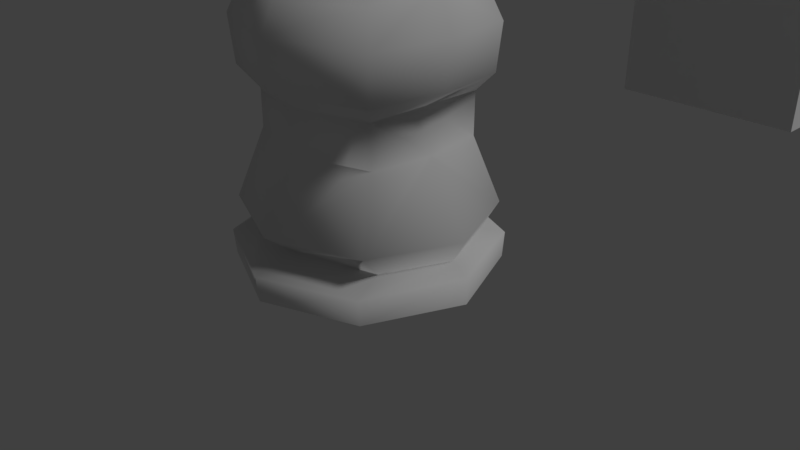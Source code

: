 # Source: Knight_LP.blend  (saved by Blender 2.79.0; exported with 4.5.12 LTS)
import bpy
from mathutils import Matrix  # noqa: F401  (used for matrix-valued properties, if any)

bpy.ops.wm.read_factory_settings(use_empty=True)
scene = bpy.context.scene
scene.name = 'Scene'

# ---- collections
col_collection_1 = bpy.data.collections.new('Collection 1'); scene.collection.children.link(col_collection_1)
col_collection_10 = bpy.data.collections.new('Collection 10'); scene.collection.children.link(col_collection_10)

# ---- world
world_world = bpy.data.worlds.new('World'); scene.world = world_world
world_world.color = (0.05088, 0.05088, 0.05088)
world_world.use_sun_shadow = False
world_world.sun_shadow_jitter_overblur = 0.0
world_world.cycles.sampling_method = 'MANUAL'

# ---- cameras
cam_camera = bpy.data.cameras.new('Camera')
cam_camera.clip_end = 100.0
cam_camera.lens = 35.0
cam_camera.sensor_width = 32.0
cam_camera.sensor_height = 18.0
cam_camera.ortho_scale = 7.314
cam_camera.dof.focus_distance = 0.0
cam_camera.dof.aperture_fstop = 128.0

# ---- lights
light_lamp = bpy.data.lights.new('Lamp', 'SUN')
light_lamp.transmission_factor = 0.0
light_lamp.cutoff_distance = 30.0
light_lamp.angle = 0.1993
light_lamp.energy = 1.0
light_lamp.shadow_buffer_clip_start = 1.001
light_lamp.shadow_soft_size = 0.1
light_lamp.shadow_cascade_max_distance = 1000.0

# ---- meshes
me_sphere_002 = bpy.data.meshes.new('Sphere.002')
me_sphere_002.from_pydata([(5.96e-08, 0.1755, 0.07271), (5.96e-08, 0.1755, -0.07271), (5.96e-08, 0.1344, -0.1344), (0.05141, 0.05141, 0.1755), (0.095, 0.095, 0.1343), (0.1241, 0.1241, 0.07271), (0.1344, 0.1344, -1.431e-06), (0.1241, 0.1241, -0.07271), (0.095, 0.095, -0.1344), (0.05141, 0.05141, -0.1755), (5.96e-08, -8.941e-08, 0.19), (0.07271, -8.941e-08, 0.1755), (0.1344, -8.941e-08, 0.1343), (0.1755, -8.941e-08, 0.07271), (0.19, -8.941e-08, -1.431e-06), (0.1755, -8.941e-08, -0.07271), (0.1344, -8.941e-08, -0.1344), (0.07271, -8.941e-08, -0.1755), (0.05141, -0.05141, 0.1755), (0.095, -0.095, 0.1343), (0.1241, -0.1241, 0.07271), (0.1344, -0.1344, -1.431e-06), (0.1241, -0.1241, -0.07271), (0.095, -0.095, -0.1344), (0.05141, -0.05141, -0.1755), (5.96e-08, -0.07271, 0.1755), (5.96e-08, -0.1344, 0.1343), (5.96e-08, -0.1755, 0.07271), (5.96e-08, -0.19, -1.431e-06), (5.96e-08, -0.1755, -0.07271), (5.96e-08, -0.1344, -0.1344), (5.96e-08, -0.07271, -0.1755), (-0.05141, -0.05141, 0.1755), (-0.095, -0.095, 0.1343), (-0.1241, -0.1241, 0.07271), (-0.1344, -0.1344, -1.431e-06), (-0.1241, -0.1241, -0.07271), (-0.095, -0.095, -0.1344), (-0.05141, -0.05141, -0.1755), (-0.07271, -8.941e-08, 0.1755), (-0.1344, -8.941e-08, 0.1343), (-0.1755, -8.941e-08, 0.07271), (-0.19, -8.941e-08, -1.431e-06), (-0.1755, -8.941e-08, -0.07271), (-0.1344, -8.941e-08, -0.1344), (-0.07271, -8.941e-08, -0.1755), (-0.05141, 0.05141, 0.1755), (-0.095, 0.095, 0.1343), (-0.1241, 0.1241, 0.07271), (-0.1344, 0.1344, -1.431e-06), (-0.1241, 0.1241, -0.07271), (-0.095, 0.095, -0.1344), (-0.05141, 0.05141, -0.1755), (5.96e-08, -8.941e-08, -0.19), (5.96e-08, 0.07271, 0.1755), (5.96e-08, 0.1344, 0.1343), (5.96e-08, 0.19, -1.431e-06), (5.96e-08, 0.07271, -0.1755)], [], [(2, 1, 7, 8), (56, 0, 5, 6), (55, 54, 3, 4), (57, 2, 8, 9), (1, 56, 6, 7), (0, 55, 4, 5), (54, 10, 3), (53, 57, 9), (9, 8, 16, 17), (7, 6, 14, 15), (5, 4, 12, 13), (3, 10, 11), (53, 9, 17), (8, 7, 15, 16), (6, 5, 13, 14), (4, 3, 11, 12), (13, 12, 19, 20), (11, 10, 18), (53, 17, 24), (16, 15, 22, 23), (14, 13, 20, 21), (12, 11, 18, 19), (17, 16, 23, 24), (15, 14, 21, 22), (53, 24, 31), (23, 22, 29, 30), (21, 20, 27, 28), (19, 18, 25, 26), (24, 23, 30, 31), (22, 21, 28, 29), (20, 19, 26, 27), (18, 10, 25), (26, 25, 32, 33), (31, 30, 37, 38), (29, 28, 35, 36), (27, 26, 33, 34), (25, 10, 32), (53, 31, 38), (30, 29, 36, 37), (28, 27, 34, 35), (38, 37, 44, 45), (36, 35, 42, 43), (34, 33, 40, 41), (32, 10, 39), (53, 38, 45), (37, 36, 43, 44), (35, 34, 41, 42), (33, 32, 39, 40), (39, 10, 46), (53, 45, 52), (44, 43, 50, 51), (42, 41, 48, 49), (40, 39, 46, 47), (45, 44, 51, 52), (43, 42, 49, 50), (41, 40, 47, 48), (51, 50, 1, 2), (49, 48, 0, 56), (47, 46, 54, 55), (52, 51, 2, 57), (50, 49, 56, 1), (48, 47, 55, 0), (46, 10, 54), (53, 52, 57)])
me_sphere_002.use_remesh_preserve_volume = False
me_sphere_002.use_remesh_preserve_attributes = False
me_sphere_002.use_mirror_vertex_groups = False
me_sphere_002.update()
me_sphere_001 = bpy.data.meshes.new('Sphere.001')
me_sphere_001.from_pydata([(-0.4847, -0.1687, 6.087), (-0.5484, -0.1147, 6.128), (-0.5679, -0.1342, 6.087), (-0.5748, -0.1411, 6.038), (-0.5679, -0.1342, 5.989), (-0.6121, -0.05103, 6.038), (-0.6035, -0.1461, 6.014), (-1.202, -1.202, 1.192e-07), (-1.7, 0.0, 1.192e-07), (-1.202, 1.202, 1.192e-07), (-1.213, -1.23, 0.3363), (-1.699, -0.003483, 0.3363), (-1.213, 1.223, 0.3363), (-1.472, 5.898e-08, 0.4845), (-1.183, -1.118, 0.7878), (-1.646, 1.535e-09, 0.7878), (-1.183, 1.118, 0.7878), (-0.991, -0.8072, 1.68), (-1.095, 5.496e-08, 1.68), (-0.991, 0.8072, 1.68), (-0.991, -0.8072, 2.235), (-0.991, 0.8072, 2.235), (-1.173, -1.004, 2.458), (-1.319, -0.03299, 2.458), (-1.173, 0.9384, 2.458), (-1.399, -0.03908, 3.057), (-1.235, 0.9544, 3.057), (-1.075, -0.9063, 3.459), (-1.226, -0.06084, 3.596), (-1.066, 0.6706, 3.709), (-0.8279, 0.6876, 4.382), (-1.235, -1.033, 3.057), (-0.574, 1.44, 1.192e-07), (-0.5997, 1.465, 0.3363), (-0.5649, 1.339, 0.7878), (-0.4732, 0.9667, 1.68), (-0.4732, 0.9667, 2.235), (-0.5896, 1.151, 3.057), (-0.5135, 0.8936, 3.727), (-0.3988, 0.8844, 4.461), (-0.5601, 1.149, 2.458), (-0.3408, 0.7807, 6.298), (-0.4182, -1.12, 4.74), (0.0, 1.629, 1.192e-07), (0.0, 1.658, 0.3363), (0.0, 1.094, 1.68), (0.0, 1.094, 2.235), (-0.07502, 1.307, 3.057), (-0.1451, 1.565, 3.202), (-0.1881, 1.565, 3.035), (-0.1881, 1.565, 3.202), (-0.04336, 0.8343, 6.381), (0.0, -1.094, 4.703), (-0.2091, -1.242, 4.92), (-0.3937, -0.9931, 4.922), (-0.4191, -1.195, 4.7), (-0.4192, -1.154, 4.902), (0.0, -1.205, 4.865), (-0.436, -1.273, 4.929), (0.0, -1.306, 4.811), (-0.2718, 0.9132, 7.147), (-0.1416, 1.463, 3.45), (-0.1383, 1.368, 3.679), (-0.07418, 1.339, 4.775), (-0.03646, 1.406, 3.804), (-0.04726, 1.52, 3.593), (-0.07278, 1.321, 4.521), (-0.04637, 1.602, 3.347), (-0.1256, 1.254, 4.393), (-0.6442, -0.04304, 5.002), (-0.7182, 0.4416, 5.545), (-0.6832, 0.7431, 5.993), (-0.1123, 1.202, 6.285), (-0.03951, 1.344, 4.018), (-0.07106, 1.362, 5.047), (-0.07804, 0.7516, 6.657), (-0.1208, 1.24, 4.645), (-0.1153, 1.3, 5.187), (-0.1126, 1.308, 5.759), (-0.1113, 1.312, 6.045), (-0.118, 1.27, 4.916), (-0.1139, 1.304, 5.473), (-0.1305, 1.267, 4.142), (-0.04614, 1.358, 4.271), (-0.06547, 1.364, 5.33), (-0.06369, 1.365, 5.616), (-0.06204, 1.366, 5.902), (-0.06705, 1.328, 6.181), (-0.0714, 1.23, 6.426), (-0.06044, 0.9802, 6.644), (-0.6028, -0.0006326, 6.35), (-1.121, -0.847, 0.4845), (-1.121, 0.847, 0.4845), (-0.5355, 1.014, 0.4845), (0.0, 1.148, 0.4845), (0.0, 1.515, 0.7878), (-0.4201, -1.189, 5.066), (-0.435, -1.084, 4.657), (-0.0423, 0.9442, 6.141), (-0.2647, 1.185, 7.0), (-0.3823, -1.225, 5.079), (-0.3947, -1.322, 5.19), (-0.2472, -1.351, 5.122), (-0.2497, -1.263, 4.983), (0.0, -1.17, 4.663), (-0.4196, -1.212, 4.78), (0.0, -1.206, 4.716), (-0.4355, -1.256, 4.848), (-0.4196, -1.171, 4.983), (0.0, -1.269, 4.756), (0.0, -1.131, 4.756), (0.6035, -0.1461, 6.014), (0.0, -1.7, 1.192e-07), (0.0, -1.738, 0.3363), (0.0, -1.198, 0.4845), (0.0, -1.581, 0.7878), (0.0, -1.141, 1.68), (0.0, -1.141, 2.235), (0.0, -1.407, 2.458), (0.0, -1.444, 3.057), (0.0, -1.246, 3.409), (0.0, -0.3994, 6.367), (0.0, -1.415, 5.175), (0.0, 0.1132, 6.76), (0.0, 1.64, 3.202), (0.0, 1.355, 3.891), (0.0, -0.1518, 6.561), (0.0, -1.242, 4.92), (0.0, -1.198, 4.856), (0.0, 1.538, 3.45), (0.0, 1.443, 3.679), (0.0, 1.406, 3.804), (0.0, 1.339, 4.775), (0.0, 1.52, 3.593), (0.0, 1.364, 5.33), (0.0, 1.602, 3.347), (0.0, 1.362, 5.047), (0.0, 1.321, 4.521), (0.04391, 1.046, 5.329), (0.0, -0.2162, 4.757), (0.0, 1.344, 4.018), (0.0, 1.365, 5.616), (0.0, 0.5106, 6.883), (0.0, 1.342, 4.142), (0.0, 1.315, 4.645), (0.0, 1.345, 4.916), (0.0, 1.374, 5.187), (0.0, 0.8388, 6.704), (0.0, 1.167, 6.525), (0.0, 1.383, 5.759), (0.0, 1.387, 6.045), (0.0, 1.277, 6.285), (0.0, 1.379, 5.473), (0.0, 1.328, 4.393), (0.0, 1.358, 4.271), (0.0, 0.9802, 6.644), (0.0, 1.366, 5.902), (0.0, 1.328, 6.181), (0.0, 1.23, 6.426), (0.6028, -0.0006326, 6.35), (0.0, -1.034, 4.583), (0.0, 1.341, 2.458), (-1.202, 1.202, 0.1561), (-0.3995, -1.122, 5.19), (-0.4056, -0.9327, 4.945), (-0.4249, -0.8164, 4.758), (-0.4134, -0.9913, 4.788), (0.0, -1.168, 4.811), (-0.991, 3.576e-07, 2.235), (-0.545, 0.1857, 6.546), (-0.2091, -1.39, 5.138), (-0.4359, -1.338, 5.249), (-0.3692, 0.8764, 6.06), (-0.4429, 0.4832, 6.422), (-0.03592, -0.06358, 6.539), (-0.03611, 0.2891, 6.669), (-0.2873, 0.1765, 6.547), (-0.8313, -0.6671, 3.855), (-0.916, 0.03765, 4.134), (0.0, -0.958, 3.724), (-0.6612, 0.09178, 5.422), (-0.7178, 0.4861, 5.905), (-0.6839, 0.7256, 6.301), (-0.1665, 0.697, 6.87), (0.0, -0.05865, 5.206), (-0.6842, 0.3886, 6.292), (-0.6344, -0.02985, 5.974), (-0.607, 0.1266, 6.104), (-0.5092, -0.7105, 5.615), (-0.484, -0.5893, 4.924), (-0.5135, -0.4758, 5.007), (0.0, -0.8103, 4.69), (0.0, -0.9084, 4.607), (-0.2213, -0.9084, 4.607), (-0.1134, 1.092, 6.525), (-0.06534, 1.023, 3.746), (-0.1354, 1.281, 3.891), (-0.05075, 0.9824, 4.5), (0.0, -0.7649, 5.862), (-0.5459, -0.3966, 5.798), (0.0, -0.9346, 5.742), (-0.6001, -0.1985, 5.936), (-0.4161, 0.1811, 6.547), (-0.6874, 0.1778, 6.125), (-0.3377, -0.4844, 6.007), (-0.3966, -0.2159, 6.192), (-0.5292, -0.1559, 6.014), (-0.3517, 0.1788, 6.547), (-0.7287, 0.08927, 6.068), (-0.5544, 0.1186, 6.405), (-0.4938, -0.2812, 6.009), (-0.1831, -0.3196, 6.251), (-0.4806, 0.1834, 6.546), (-0.07182, -0.2963, 6.368), (-0.6588, 0.2708, 6.214), (-0.7014, 0.02032, 6.147), (0.0, -0.514, 6.237), (-0.2046, -0.605, 5.912), (-0.5469, -0.1168, 6.116), (-0.3234, -0.1688, 6.269), (-0.647, 0.1077, 6.2), (-0.3204, -0.339, 6.158), (-0.4085, -0.2059, 6.109), (-0.1445, -0.416, 6.167), (-0.1972, -0.2261, 6.306), (-0.6131, -0.09224, 6.219), (-0.4803, -0.1669, 6.087), (-0.4828, -0.1751, 6.05), (-0.4847, -0.1763, 6.048), (-0.4847, -0.1609, 6.098), (-0.5398, -0.1182, 6.128), (-0.5243, -0.1579, 6.017), (-0.5303, -0.1546, 6.013), (-0.4969, -0.1733, 6.038), (-0.5678, -0.1343, 5.989), (-0.5679, -0.1342, 5.989), (-0.5451, -0.1114, 6.131), (-0.5544, -0.1001, 6.128), (-0.5668, -0.0864, 6.118), (-0.5984, -0.06065, 6.087), (-0.6096, -0.05103, 6.05), (-0.589, -0.08428, 5.991), (-0.5685, -0.1328, 5.989), (-0.6095, -0.05103, 6.025), (-0.6096, -0.05057, 6.027), (-0.6114, -0.04938, 6.038)], [(9, 162), (75, 183), (187, 185), (186, 187)], [(0, 229, 230, 1, 2), (4, 3, 5, 243, 241, 242), (2, 1, 237, 238, 239), (3, 2, 239, 240, 5), (1, 236, 237), (5, 240, 245), (9, 8, 11, 12), (112, 113, 10, 7), (32, 9, 12, 33), (7, 10, 11, 8), (12, 11, 13, 92), (113, 114, 91, 10), (33, 12, 92, 93), (10, 91, 13, 11), (92, 13, 15, 16), (114, 115, 14, 91), (93, 92, 16, 34), (91, 14, 15, 13), (16, 15, 18, 19), (115, 116, 17, 14), (34, 16, 19, 35), (14, 17, 18, 15), (116, 117, 20, 17), (19, 21, 36, 35), (117, 118, 22, 20), (36, 21, 24, 40), (24, 26, 37, 40), (22, 31, 25, 23), (161, 40, 37, 47), (23, 25, 26, 24), (47, 37, 38, 195), (26, 25, 28, 29), (119, 120, 27, 31), (98, 51, 194, 72), (37, 26, 29, 38), (177, 69, 70, 178), (31, 27, 28, 25), (48, 161, 47), (46, 36, 40, 161), (118, 119, 31, 22), (45, 35, 36, 46), (95, 34, 35, 45), (94, 93, 34, 95), (44, 33, 93, 94), (43, 32, 33, 44), (53, 127, 122, 170), (163, 164, 166, 42, 54, 108, 96, 171), (47, 195, 196, 62, 61, 48), (195, 197, 76, 68, 82, 196), (48, 61, 67), (30, 71, 172, 39), (125, 196, 73, 140), (60, 169, 212, 202, 207, 176), (161, 48, 124), (51, 75, 194), (51, 41, 99), (41, 173, 169, 60, 99), (175, 174, 75), (166, 165, 97, 42), (57, 128, 127, 53), (108, 57, 53, 96), (101, 171, 96, 100), (102, 170, 171, 101), (100, 96, 53, 103), (103, 53, 170, 102), (42, 55, 105, 54), (167, 56, 54), (55, 104, 106, 105), (54, 105, 106, 110), (52, 104, 55, 42), (167, 109, 107, 56), (54, 56, 108), (107, 109, 59, 58), (108, 58, 59, 57), (56, 107, 58, 108), (76, 196, 195, 197), (165, 191, 192, 193), (196, 125, 131, 64), (129, 61, 65, 133), (76, 144, 137, 66), (62, 196, 64), (130, 62, 64, 131), (153, 68, 66, 137), (61, 62, 65), (62, 130, 133, 65), (61, 129, 135, 67), (124, 48, 67, 135), (38, 39, 197, 195), (28, 27, 177, 178), (38, 29, 30, 39), (27, 120, 179, 177), (29, 28, 178, 30), (98, 72, 79, 78, 81, 77, 80, 76, 197), (71, 30, 178, 70), (179, 139, 69, 177), (121, 126, 174), (175, 174, 126, 123), (144, 76, 63, 132), (196, 82, 73), (82, 143, 140, 73), (72, 194, 88), (146, 77, 84, 134), (194, 75, 89), (80, 145, 132, 63), (68, 76, 66), (77, 146, 136, 74), (78, 79, 86), (78, 149, 141, 85), (150, 79, 87, 157), (197, 39, 172, 98), (68, 153, 154, 83), (76, 80, 63), (143, 82, 83, 154), (82, 68, 83), (145, 80, 74, 136), (80, 77, 74), (77, 81, 84), (81, 152, 134, 84), (152, 81, 85, 141), (81, 78, 85), (79, 150, 156, 86), (149, 78, 86, 156), (72, 151, 157, 87), (79, 72, 87), (151, 72, 88, 158), (194, 148, 158, 88), (148, 194, 89, 155), (75, 147, 155, 89), (57, 59, 109, 167), (106, 104, 52, 110), (42, 97, 160, 52), (24, 21, 168, 23), (19, 18, 168, 21), (18, 17, 20, 168), (23, 168, 20, 22), (175, 123, 142, 147, 75), (176, 51, 99, 60), (175, 75, 176), (194, 176, 75), (176, 174, 175), (121, 174, 176, 213), (172, 71, 182), (70, 69, 180, 181), (71, 70, 181, 182), (69, 139, 184, 180), (41, 172, 182, 173), (191, 165, 189, 190, 180, 184), (51, 98, 172, 41), (163, 171, 188), (166, 164, 189, 165), (164, 163, 188, 190, 189), (206, 201, 210, 222, 227, 228, 233, 231), (101, 100, 103, 102), (160, 97, 193, 192), (97, 165, 193), (122, 200, 199, 188, 171, 170), (206, 232, 234, 235, 242, 241, 186, 208, 203, 214, 185, 182, 181, 180, 190, 188, 199, 201), (200, 198, 217, 204, 210, 201, 199), (213, 176, 207, 224), (203, 220, 215, 209, 169, 173, 182, 185, 214), (210, 204, 221, 222), (221, 204, 217, 223), (225, 212, 169, 209, 215), (218, 222, 221, 205), (186, 241, 243, 244), (211, 223, 216, 121), (205, 221, 223, 211), (219, 202, 212, 225), (215, 208, 186), (215, 220, 208), (220, 203, 208), (205, 211, 224, 219), (211, 121, 213, 224), (224, 207, 202, 219), (186, 244, 245, 240, 239, 238, 218, 225, 215), (218, 205, 219, 225), (223, 217, 198, 216), (226, 229, 0), (245, 244, 243, 5), (233, 228, 0, 2, 3), (235, 234, 4), (242, 235, 4), (234, 232, 231, 233, 3, 4), (230, 236, 1), (238, 237, 236, 230, 229, 226, 227, 222, 218), (231, 232, 206), (228, 227, 226, 0)])
me_sphere_001.polygons.foreach_set('use_smooth', [0, 0, 0, 0, 0, 0, 1, 1, 1, 1, 1, 1, 1, 1, 1, 1, 1, 1, 1, 1, 1, 1, 1, 1, 1, 1, 1, 1, 1, 1, 1, 1, 1, 1, 1, 1, 1, 1, 1, 1, 1, 1, 1, 1, 1, 1, 1, 1, 1, 1, 1, 1, 1, 1, 1, 1, 1, 1, 1, 1, 1, 1, 1, 1, 1, 1, 1, 1, 1, 1, 1, 1, 1, 1, 1, 1, 1, 1, 1, 1, 1, 1, 1, 1, 1, 1, 1, 1, 1, 1, 1, 1, 1, 1, 1, 1, 1, 1, 1, 1, 1, 1, 1, 1, 1, 1, 1, 1, 1, 1, 1, 1, 1, 1, 1, 1, 1, 1, 1, 1, 1, 1, 1, 1, 1, 1, 1, 1, 1, 1, 1, 1, 1, 1, 1, 1, 1, 1, 1, 1, 1, 1, 1, 1, 1, 1, 1, 1, 1, 1, 1, 1, 1, 1, 1, 1, 1, 1, 1, 1, 1, 1, 1, 1, 1, 1, 1, 1, 1, 1, 1, 1, 1, 1, 1, 1, 1, 0, 0, 0, 0, 0, 0, 0, 1, 1, 0])
me_sphere_001.use_remesh_preserve_volume = False
me_sphere_001.use_remesh_preserve_attributes = False
me_sphere_001.use_mirror_vertex_groups = False
me_sphere_001.update()
me_cube_001 = bpy.data.meshes.new('Cube.001')
me_cube_001.from_pydata([(-1.7, -1.7, -3.575), (-1.7, -1.7, 3.575), (-1.7, 1.7, -3.575), (-1.7, 1.7, 3.575), (1.7, -1.7, -3.575), (1.7, -1.7, 3.575), (1.7, 1.7, -3.575), (1.7, 1.7, 3.575)], [], [(0, 1, 3, 2), (2, 3, 7, 6), (6, 7, 5, 4), (4, 5, 1, 0), (2, 6, 4, 0), (7, 3, 1, 5)])
me_cube_001.materials.append(None)
me_cube_001.use_remesh_preserve_volume = False
me_cube_001.use_remesh_preserve_attributes = False
me_cube_001.use_mirror_vertex_groups = False
me_cube_001.update()

# ---- objects
ob_eye_ball = bpy.data.objects.new('Eye Ball', me_sphere_002)
ob_lamp = bpy.data.objects.new('Lamp', light_lamp)
ob_camera = bpy.data.objects.new('Camera', cam_camera)
ob_knight_lp = bpy.data.objects.new('Knight LP', me_sphere_001)
ob_cube = bpy.data.objects.new('Cube', me_cube_001)

# ---- transforms, parenting, visibility, modifiers, constraints
ob_eye_ball.location = (-0.4847, -0.05103, 6.038)
ob_eye_ball.scale = (0.6702, 0.6702, 0.6702)
ob_eye_ball.hide_viewport = True
ob_eye_ball.lineart.crease_threshold = 0.0
_m = ob_eye_ball.modifiers.new('Mirror', 'MIRROR')
_m.use_clip = True
_m = ob_eye_ball.modifiers.new('EdgeSplit', 'EDGE_SPLIT')
_m.split_angle = 1.047
ob_lamp.location = (4.076, 1.005, 5.904)
ob_lamp.rotation_euler = (0.6503, 0.05522, 1.866)
ob_lamp.lock_rotations_4d = False
ob_lamp.empty_display_type = 'ARROWS'
ob_lamp.color = (0.0, 0.0, 0.0, 0.0)
ob_lamp.lineart.crease_threshold = 0.0
ob_camera.location = (7.481, -6.508, 5.344)
ob_camera.rotation_euler = (1.109, 0.0, 0.8149)
ob_camera.lock_rotations_4d = False
ob_camera.empty_display_type = 'ARROWS'
ob_camera.color = (0.0, 0.0, 0.0, 0.0)
ob_camera.display_type = 'WIRE'
ob_camera.lineart.crease_threshold = 0.0
ob_knight_lp.location = (0.0, 0.0, 0.0)
ob_knight_lp.lineart.crease_threshold = 0.0
_m = ob_knight_lp.modifiers.new('Mirror', 'MIRROR')
_m.use_clip = True
ob_cube.location = (0.0, 10.0, 3.575)
ob_cube.hide_viewport = True
ob_cube.lineart.crease_threshold = 0.0

# ---- collection membership
col_collection_1.objects.link(ob_eye_ball)
col_collection_1.objects.link(ob_lamp)
col_collection_1.objects.link(ob_camera)
col_collection_1.objects.link(ob_knight_lp)
col_collection_10.objects.link(ob_cube)

# ---- scene / render settings (as saved in the file)
scene.camera = ob_camera
scene.frame_start = 1; scene.frame_end = 250; scene.frame_set(1)
scene.render.engine = 'BLENDER_EEVEE_NEXT'
scene.render.resolution_percentage = 50
scene.render.dither_intensity = 0.0
scene.cycles.use_denoising = False
scene.cycles.samples = 128
scene.cycles.sampling_pattern = 'TABULATED_SOBOL'
scene.cycles.use_adaptive_sampling = False
scene.cycles.use_light_tree = False
scene.cycles.blur_glossy = 0.0
scene.cycles.sample_clamp_indirect = 0.0
scene.view_settings.view_transform = 'Standard'
bpy.context.view_layer.update()
